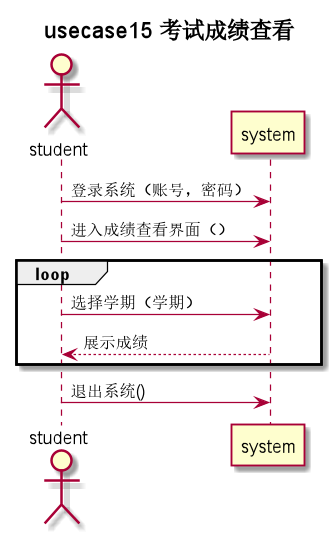

The diagram above was rendered by PlantUML. Its source (embedded in the PNG):
@startuml
title usecase15 **考试成绩查看**
actor student as u

u -> system: 登录系统（账号，密码）
u -> system: 进入成绩查看界面（）
group loop
u -> system: 选择学期（学期）
system --> u: 展示成绩
end
u -> system: 退出系统()
@enduml